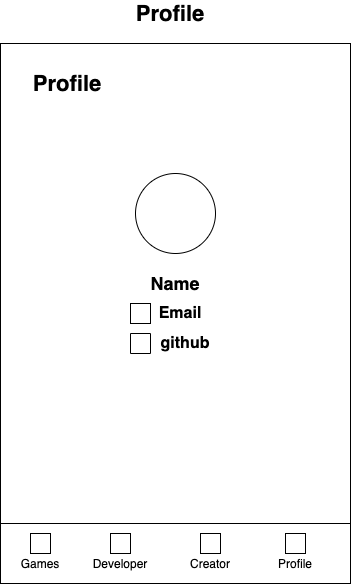

The diagram above was exported from draw.io. Its source (the exported page's mxGraphModel, read from the mxfile embedded in the PNG):
<mxGraphModel dx="2365" dy="1813" grid="1" gridSize="10" guides="1" tooltips="1" connect="1" arrows="1" fold="1" page="1" pageScale="1" pageWidth="850" pageHeight="1100" math="0" shadow="0">
  <root>
    <mxCell id="wjBAXPHgmPXUYwqgyjbY-0" />
    <mxCell id="wjBAXPHgmPXUYwqgyjbY-1" parent="wjBAXPHgmPXUYwqgyjbY-0" />
    <mxCell id="zdOTv9Mi1SEVp5FC6xVG-0" value="" style="rounded=0;whiteSpace=wrap;html=1;" vertex="1" parent="wjBAXPHgmPXUYwqgyjbY-1">
      <mxGeometry x="260" y="300" width="350" height="540" as="geometry" />
    </mxCell>
    <mxCell id="zdOTv9Mi1SEVp5FC6xVG-1" value="" style="rounded=0;whiteSpace=wrap;html=1;" vertex="1" parent="wjBAXPHgmPXUYwqgyjbY-1">
      <mxGeometry x="260" y="780" width="350" height="60" as="geometry" />
    </mxCell>
    <mxCell id="zdOTv9Mi1SEVp5FC6xVG-2" value="Games" style="text;html=1;strokeColor=none;fillColor=none;align=center;verticalAlign=middle;whiteSpace=wrap;rounded=0;" vertex="1" parent="wjBAXPHgmPXUYwqgyjbY-1">
      <mxGeometry x="280" y="810" width="40" height="20" as="geometry" />
    </mxCell>
    <mxCell id="zdOTv9Mi1SEVp5FC6xVG-3" value="Developer" style="text;html=1;strokeColor=none;fillColor=none;align=center;verticalAlign=middle;whiteSpace=wrap;rounded=0;" vertex="1" parent="wjBAXPHgmPXUYwqgyjbY-1">
      <mxGeometry x="360" y="810" width="40" height="20" as="geometry" />
    </mxCell>
    <mxCell id="zdOTv9Mi1SEVp5FC6xVG-4" value="Creator" style="text;html=1;strokeColor=none;fillColor=none;align=center;verticalAlign=middle;whiteSpace=wrap;rounded=0;" vertex="1" parent="wjBAXPHgmPXUYwqgyjbY-1">
      <mxGeometry x="450" y="810" width="40" height="20" as="geometry" />
    </mxCell>
    <mxCell id="zdOTv9Mi1SEVp5FC6xVG-5" value="Profile" style="text;html=1;strokeColor=none;fillColor=none;align=center;verticalAlign=middle;whiteSpace=wrap;rounded=0;" vertex="1" parent="wjBAXPHgmPXUYwqgyjbY-1">
      <mxGeometry x="535" y="810" width="40" height="20" as="geometry" />
    </mxCell>
    <mxCell id="zdOTv9Mi1SEVp5FC6xVG-6" value="" style="rounded=0;whiteSpace=wrap;html=1;" vertex="1" parent="wjBAXPHgmPXUYwqgyjbY-1">
      <mxGeometry x="290" y="790" width="20" height="20" as="geometry" />
    </mxCell>
    <mxCell id="zdOTv9Mi1SEVp5FC6xVG-7" value="" style="rounded=0;whiteSpace=wrap;html=1;" vertex="1" parent="wjBAXPHgmPXUYwqgyjbY-1">
      <mxGeometry x="370" y="790" width="20" height="20" as="geometry" />
    </mxCell>
    <mxCell id="zdOTv9Mi1SEVp5FC6xVG-8" value="" style="rounded=0;whiteSpace=wrap;html=1;" vertex="1" parent="wjBAXPHgmPXUYwqgyjbY-1">
      <mxGeometry x="460" y="790" width="20" height="20" as="geometry" />
    </mxCell>
    <mxCell id="zdOTv9Mi1SEVp5FC6xVG-9" value="" style="rounded=0;whiteSpace=wrap;html=1;" vertex="1" parent="wjBAXPHgmPXUYwqgyjbY-1">
      <mxGeometry x="545" y="790" width="20" height="20" as="geometry" />
    </mxCell>
    <mxCell id="zdOTv9Mi1SEVp5FC6xVG-10" value="&lt;font style=&quot;font-size: 22px&quot;&gt;&lt;b&gt;Profile&lt;/b&gt;&lt;/font&gt;" style="text;html=1;strokeColor=none;fillColor=none;align=center;verticalAlign=middle;whiteSpace=wrap;rounded=0;" vertex="1" parent="wjBAXPHgmPXUYwqgyjbY-1">
      <mxGeometry x="307" y="330" width="40" height="20" as="geometry" />
    </mxCell>
    <mxCell id="zdOTv9Mi1SEVp5FC6xVG-17" value="&lt;font style=&quot;font-size: 22px&quot;&gt;&lt;b&gt;Profile&lt;/b&gt;&lt;/font&gt;" style="text;html=1;strokeColor=none;fillColor=none;align=center;verticalAlign=middle;whiteSpace=wrap;rounded=0;" vertex="1" parent="wjBAXPHgmPXUYwqgyjbY-1">
      <mxGeometry x="410" y="260" width="40" height="20" as="geometry" />
    </mxCell>
    <mxCell id="zdOTv9Mi1SEVp5FC6xVG-34" value="" style="ellipse;whiteSpace=wrap;html=1;aspect=fixed;" vertex="1" parent="wjBAXPHgmPXUYwqgyjbY-1">
      <mxGeometry x="395" y="430" width="80" height="80" as="geometry" />
    </mxCell>
    <mxCell id="zdOTv9Mi1SEVp5FC6xVG-35" value="&lt;b&gt;&lt;font style=&quot;font-size: 18px&quot;&gt;Name&lt;/font&gt;&lt;/b&gt;" style="text;html=1;strokeColor=none;fillColor=none;align=center;verticalAlign=middle;whiteSpace=wrap;rounded=0;" vertex="1" parent="wjBAXPHgmPXUYwqgyjbY-1">
      <mxGeometry x="415" y="530" width="40" height="20" as="geometry" />
    </mxCell>
    <mxCell id="zdOTv9Mi1SEVp5FC6xVG-36" value="&lt;b&gt;&lt;font style=&quot;font-size: 16px&quot;&gt;Email&lt;/font&gt;&lt;/b&gt;" style="text;html=1;strokeColor=none;fillColor=none;align=center;verticalAlign=middle;whiteSpace=wrap;rounded=0;" vertex="1" parent="wjBAXPHgmPXUYwqgyjbY-1">
      <mxGeometry x="420" y="560" width="40" height="20" as="geometry" />
    </mxCell>
    <mxCell id="zdOTv9Mi1SEVp5FC6xVG-37" value="" style="rounded=0;whiteSpace=wrap;html=1;" vertex="1" parent="wjBAXPHgmPXUYwqgyjbY-1">
      <mxGeometry x="390" y="560" width="20" height="20" as="geometry" />
    </mxCell>
    <mxCell id="zdOTv9Mi1SEVp5FC6xVG-38" value="" style="rounded=0;whiteSpace=wrap;html=1;direction=south;" vertex="1" parent="wjBAXPHgmPXUYwqgyjbY-1">
      <mxGeometry x="390" y="590" width="20" height="20" as="geometry" />
    </mxCell>
    <mxCell id="zdOTv9Mi1SEVp5FC6xVG-39" value="&lt;b&gt;&lt;font style=&quot;font-size: 16px&quot;&gt;github&lt;/font&gt;&lt;/b&gt;" style="text;html=1;strokeColor=none;fillColor=none;align=center;verticalAlign=middle;whiteSpace=wrap;rounded=0;" vertex="1" parent="wjBAXPHgmPXUYwqgyjbY-1">
      <mxGeometry x="425" y="590" width="40" height="20" as="geometry" />
    </mxCell>
  </root>
</mxGraphModel>